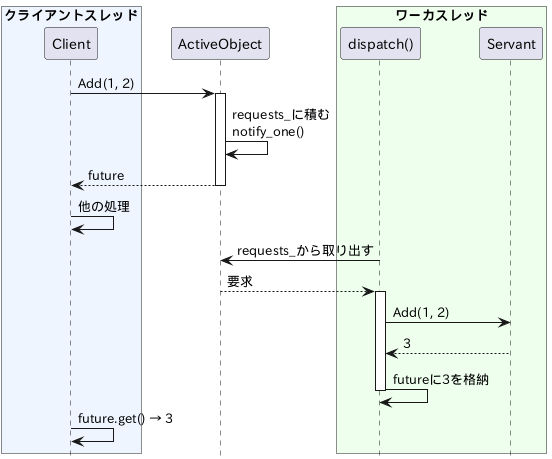

The diagram above was rendered by PlantUML. Its source (embedded in the PNG):
@startuml
hide footbox

box "クライアントスレッド" #EEF5FF
    participant Client
end box

participant "ActiveObject" as AO

box "ワーカスレッド" #EEFFEE
    participant "dispatch()" as Worker
    participant Servant
end box

Client -> AO : Add(1, 2)
activate AO
AO -> AO : requests_に積む\nnotify_one()
AO --> Client : future
deactivate AO

Client -> Client : 他の処理

Worker -> AO : requests_から取り出す
AO --> Worker : 要求
activate Worker
Worker -> Servant : Add(1, 2)
Servant --> Worker : 3
Worker -> Worker : futureに3を格納
deactivate Worker

Client -> Client : future.get() → 3
@enduml